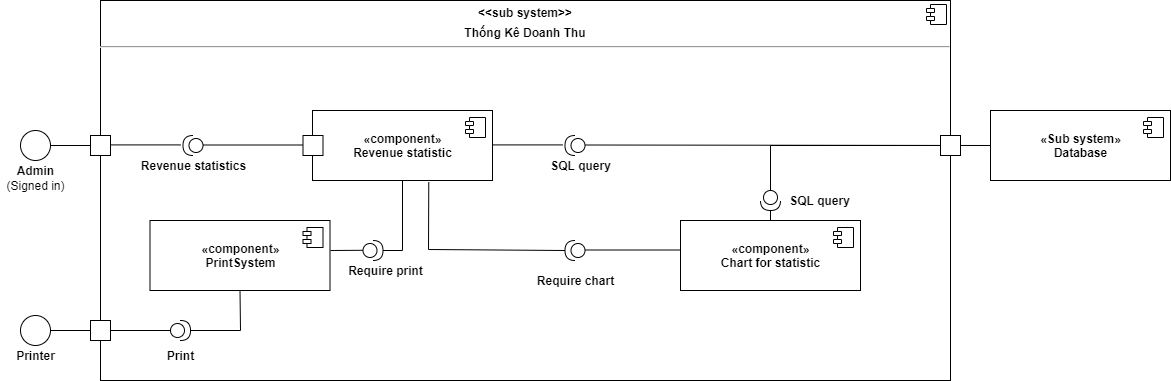

The diagram above was exported from draw.io. Its source (the exported page's mxGraphModel, read from the mxfile embedded in the PNG):
<mxGraphModel dx="1038" dy="513" grid="1" gridSize="10" guides="1" tooltips="1" connect="1" arrows="1" fold="1" page="1" pageScale="1" pageWidth="850" pageHeight="1100" math="0" shadow="0">
  <root>
    <mxCell id="0" />
    <mxCell id="1" parent="0" />
    <mxCell id="xZReQKWORSzAOxrQlU4o-2" value="&lt;p style=&quot;margin: 0px ; margin-top: 6px ; text-align: center&quot;&gt;&lt;b&gt;&amp;lt;&amp;lt;sub system&amp;gt;&amp;gt;&lt;/b&gt;&lt;/p&gt;&lt;p style=&quot;margin: 0px ; margin-top: 6px ; text-align: center&quot;&gt;&lt;b&gt;Thống Kê Doanh Thu&lt;/b&gt;&lt;/p&gt;&lt;hr&gt;&lt;p style=&quot;margin: 0px ; margin-left: 8px&quot;&gt;&lt;br&gt;&lt;/p&gt;" style="align=left;overflow=fill;html=1;dropTarget=0;" vertex="1" parent="1">
      <mxGeometry x="450" y="190" width="850" height="380" as="geometry" />
    </mxCell>
    <mxCell id="xZReQKWORSzAOxrQlU4o-3" value="" style="shape=component;jettyWidth=8;jettyHeight=4;" vertex="1" parent="xZReQKWORSzAOxrQlU4o-2">
      <mxGeometry x="1" width="20" height="20" relative="1" as="geometry">
        <mxPoint x="-24" y="4" as="offset" />
      </mxGeometry>
    </mxCell>
    <mxCell id="vMrg6rdY8FvyUvgbF5E_-4" value="&lt;b&gt;«component»&lt;br&gt;Revenue statistic&lt;br&gt;&lt;/b&gt;" style="html=1;dropTarget=0;" parent="1" vertex="1">
      <mxGeometry x="662" y="300" width="180" height="70" as="geometry" />
    </mxCell>
    <mxCell id="vMrg6rdY8FvyUvgbF5E_-5" value="" style="shape=module;jettyWidth=8;jettyHeight=4;" parent="vMrg6rdY8FvyUvgbF5E_-4" vertex="1">
      <mxGeometry x="1" width="20" height="20" relative="1" as="geometry">
        <mxPoint x="-27" y="7" as="offset" />
      </mxGeometry>
    </mxCell>
    <mxCell id="vMrg6rdY8FvyUvgbF5E_-6" value="" style="ellipse;fillColor=#ffffff;strokeColor=#000000;" parent="1" vertex="1">
      <mxGeometry x="370" y="320" width="30" height="30" as="geometry" />
    </mxCell>
    <mxCell id="vMrg6rdY8FvyUvgbF5E_-7" value="" style="fontStyle=0;labelPosition=right;verticalLabelPosition=middle;align=left;verticalAlign=middle;spacingLeft=2;html=1;" parent="1" vertex="1">
      <mxGeometry x="440" y="325" width="20" height="20" as="geometry" />
    </mxCell>
    <mxCell id="vMrg6rdY8FvyUvgbF5E_-8" value="" style="endArrow=none;html=1;rounded=0;exitX=1;exitY=0.5;exitDx=0;exitDy=0;entryX=0;entryY=0.5;entryDx=0;entryDy=0;" parent="1" source="vMrg6rdY8FvyUvgbF5E_-6" target="vMrg6rdY8FvyUvgbF5E_-7" edge="1">
      <mxGeometry width="50" height="50" relative="1" as="geometry">
        <mxPoint x="490" y="445" as="sourcePoint" />
        <mxPoint x="540" y="395" as="targetPoint" />
      </mxGeometry>
    </mxCell>
    <mxCell id="vMrg6rdY8FvyUvgbF5E_-9" value="&lt;b&gt;Admin&lt;/b&gt;" style="text;html=1;align=center;verticalAlign=middle;resizable=0;points=[];autosize=1;strokeColor=none;fillColor=none;" parent="1" vertex="1">
      <mxGeometry x="360" y="350" width="50" height="20" as="geometry" />
    </mxCell>
    <mxCell id="vMrg6rdY8FvyUvgbF5E_-10" value="(Signed in)" style="text;html=1;align=center;verticalAlign=middle;resizable=0;points=[];autosize=1;strokeColor=none;fillColor=none;" parent="1" vertex="1">
      <mxGeometry x="350" y="365" width="70" height="20" as="geometry" />
    </mxCell>
    <mxCell id="vMrg6rdY8FvyUvgbF5E_-11" value="" style="edgeStyle=none;rounded=0;orthogonalLoop=1;jettySize=auto;html=1;endArrow=none;endFill=0;entryX=1;entryY=0.5;entryDx=0;entryDy=0;entryPerimeter=0;" parent="1" edge="1">
      <mxGeometry relative="1" as="geometry">
        <mxPoint x="460" y="334.40999999999997" as="sourcePoint" />
        <mxPoint x="530" y="334.40999999999997" as="targetPoint" />
      </mxGeometry>
    </mxCell>
    <mxCell id="vMrg6rdY8FvyUvgbF5E_-12" value="" style="shape=providedRequiredInterface;html=1;verticalLabelPosition=bottom;sketch=0;align=center;rotation=-180;" parent="1" vertex="1">
      <mxGeometry x="532.5" y="325" width="20" height="20" as="geometry" />
    </mxCell>
    <mxCell id="vMrg6rdY8FvyUvgbF5E_-13" value="" style="edgeStyle=none;rounded=0;orthogonalLoop=1;jettySize=auto;html=1;entryX=0;entryY=0.5;entryDx=0;entryDy=0;endArrow=none;endFill=0;startArrow=none;exitX=0;exitY=0.5;exitDx=0;exitDy=0;exitPerimeter=0;" parent="1" edge="1">
      <mxGeometry relative="1" as="geometry">
        <mxPoint x="552.5" y="334.5" as="sourcePoint" />
        <mxPoint x="652.5" y="334.5" as="targetPoint" />
      </mxGeometry>
    </mxCell>
    <mxCell id="vMrg6rdY8FvyUvgbF5E_-14" value="" style="whiteSpace=wrap;html=1;aspect=fixed;align=center;" parent="1" vertex="1">
      <mxGeometry x="652.5" y="325" width="20" height="20" as="geometry" />
    </mxCell>
    <mxCell id="vMrg6rdY8FvyUvgbF5E_-15" value="&lt;b&gt;Revenue statistics&lt;/b&gt;" style="text;html=1;align=center;verticalAlign=middle;resizable=0;points=[];autosize=1;strokeColor=none;fillColor=none;" parent="1" vertex="1">
      <mxGeometry x="482.5" y="345" width="120" height="20" as="geometry" />
    </mxCell>
    <mxCell id="vMrg6rdY8FvyUvgbF5E_-16" value="" style="edgeStyle=none;rounded=0;orthogonalLoop=1;jettySize=auto;html=1;endArrow=none;endFill=0;entryX=1;entryY=0.5;entryDx=0;entryDy=0;entryPerimeter=0;" parent="1" edge="1">
      <mxGeometry relative="1" as="geometry">
        <mxPoint x="842" y="334.40999999999985" as="sourcePoint" />
        <mxPoint x="912" y="334.40999999999985" as="targetPoint" />
      </mxGeometry>
    </mxCell>
    <mxCell id="vMrg6rdY8FvyUvgbF5E_-17" value="" style="shape=providedRequiredInterface;html=1;verticalLabelPosition=bottom;sketch=0;align=center;rotation=-180;" parent="1" vertex="1">
      <mxGeometry x="914.5" y="325" width="20" height="20" as="geometry" />
    </mxCell>
    <mxCell id="vMrg6rdY8FvyUvgbF5E_-18" value="" style="edgeStyle=none;rounded=0;orthogonalLoop=1;jettySize=auto;html=1;entryX=0;entryY=0.5;entryDx=0;entryDy=0;endArrow=none;endFill=0;startArrow=none;exitX=0;exitY=0.5;exitDx=0;exitDy=0;exitPerimeter=0;" parent="1" target="vMrg6rdY8FvyUvgbF5E_-20" edge="1">
      <mxGeometry relative="1" as="geometry">
        <mxPoint x="934.5" y="334.5" as="sourcePoint" />
        <mxPoint x="1034.5" y="334.5" as="targetPoint" />
      </mxGeometry>
    </mxCell>
    <mxCell id="vMrg6rdY8FvyUvgbF5E_-19" value="&lt;b&gt;SQL query&lt;/b&gt;" style="text;html=1;align=center;verticalAlign=middle;resizable=0;points=[];autosize=1;strokeColor=none;fillColor=none;" parent="1" vertex="1">
      <mxGeometry x="890" y="345" width="80" height="20" as="geometry" />
    </mxCell>
    <mxCell id="vMrg6rdY8FvyUvgbF5E_-20" value="&lt;b&gt;«Sub system»&lt;br&gt;Database&lt;br&gt;&lt;/b&gt;" style="html=1;dropTarget=0;" parent="1" vertex="1">
      <mxGeometry x="1340" y="300" width="180" height="70" as="geometry" />
    </mxCell>
    <mxCell id="vMrg6rdY8FvyUvgbF5E_-21" value="" style="shape=module;jettyWidth=8;jettyHeight=4;" parent="vMrg6rdY8FvyUvgbF5E_-20" vertex="1">
      <mxGeometry x="1" width="20" height="20" relative="1" as="geometry">
        <mxPoint x="-27" y="7" as="offset" />
      </mxGeometry>
    </mxCell>
    <mxCell id="vMrg6rdY8FvyUvgbF5E_-22" value="" style="edgeStyle=none;rounded=0;orthogonalLoop=1;jettySize=auto;html=1;endArrow=none;endFill=0;entryX=1;entryY=0.5;entryDx=0;entryDy=0;entryPerimeter=0;exitX=0.646;exitY=1.024;exitDx=0;exitDy=0;exitPerimeter=0;" parent="1" source="vMrg6rdY8FvyUvgbF5E_-4" target="vMrg6rdY8FvyUvgbF5E_-23" edge="1">
      <mxGeometry relative="1" as="geometry">
        <mxPoint x="790" y="439.40999999999985" as="sourcePoint" />
        <mxPoint x="860" y="439.40999999999985" as="targetPoint" />
        <Array as="points">
          <mxPoint x="778" y="439" />
        </Array>
      </mxGeometry>
    </mxCell>
    <mxCell id="vMrg6rdY8FvyUvgbF5E_-23" value="" style="shape=providedRequiredInterface;html=1;verticalLabelPosition=bottom;sketch=0;align=center;rotation=-180;" parent="1" vertex="1">
      <mxGeometry x="914.5" y="430" width="20" height="20" as="geometry" />
    </mxCell>
    <mxCell id="vMrg6rdY8FvyUvgbF5E_-24" value="" style="edgeStyle=none;rounded=0;orthogonalLoop=1;jettySize=auto;html=1;entryX=0;entryY=0.5;entryDx=0;entryDy=0;endArrow=none;endFill=0;startArrow=none;exitX=0;exitY=0.5;exitDx=0;exitDy=0;exitPerimeter=0;" parent="1" edge="1">
      <mxGeometry relative="1" as="geometry">
        <mxPoint x="934.5" y="439.5" as="sourcePoint" />
        <mxPoint x="1034.5" y="439.5" as="targetPoint" />
      </mxGeometry>
    </mxCell>
    <mxCell id="vMrg6rdY8FvyUvgbF5E_-25" value="&lt;b&gt;«component»&lt;br&gt;PrintSystem&lt;br&gt;&lt;/b&gt;" style="html=1;dropTarget=0;" parent="1" vertex="1">
      <mxGeometry x="499.5" y="410" width="180" height="70" as="geometry" />
    </mxCell>
    <mxCell id="vMrg6rdY8FvyUvgbF5E_-26" value="" style="shape=module;jettyWidth=8;jettyHeight=4;" parent="vMrg6rdY8FvyUvgbF5E_-25" vertex="1">
      <mxGeometry x="1" width="20" height="20" relative="1" as="geometry">
        <mxPoint x="-27" y="7" as="offset" />
      </mxGeometry>
    </mxCell>
    <mxCell id="vMrg6rdY8FvyUvgbF5E_-27" value="&lt;b&gt;Require print&lt;/b&gt;" style="text;html=1;align=center;verticalAlign=middle;resizable=0;points=[];autosize=1;strokeColor=none;fillColor=none;" parent="1" vertex="1">
      <mxGeometry x="690" y="450" width="90" height="20" as="geometry" />
    </mxCell>
    <mxCell id="vMrg6rdY8FvyUvgbF5E_-28" value="" style="edgeStyle=none;rounded=0;orthogonalLoop=1;jettySize=auto;html=1;endArrow=none;endFill=0;entryX=1;entryY=0.5;entryDx=0;entryDy=0;entryPerimeter=0;" parent="1" edge="1">
      <mxGeometry relative="1" as="geometry">
        <mxPoint x="680" y="440" as="sourcePoint" />
        <mxPoint x="717.5" y="439.7599999999999" as="targetPoint" />
      </mxGeometry>
    </mxCell>
    <mxCell id="vMrg6rdY8FvyUvgbF5E_-29" value="" style="shape=providedRequiredInterface;html=1;verticalLabelPosition=bottom;sketch=0;align=center;rotation=0;" parent="1" vertex="1">
      <mxGeometry x="712.5" y="430" width="20" height="20" as="geometry" />
    </mxCell>
    <mxCell id="vMrg6rdY8FvyUvgbF5E_-30" value="" style="edgeStyle=none;rounded=0;orthogonalLoop=1;jettySize=auto;html=1;entryX=0.5;entryY=1;entryDx=0;entryDy=0;endArrow=none;endFill=0;startArrow=none;exitX=1;exitY=0.5;exitDx=0;exitDy=0;exitPerimeter=0;" parent="1" source="vMrg6rdY8FvyUvgbF5E_-29" target="vMrg6rdY8FvyUvgbF5E_-4" edge="1">
      <mxGeometry relative="1" as="geometry">
        <mxPoint x="662" y="460" as="sourcePoint" />
        <mxPoint x="762" y="460" as="targetPoint" />
        <Array as="points">
          <mxPoint x="752" y="440" />
        </Array>
      </mxGeometry>
    </mxCell>
    <mxCell id="vMrg6rdY8FvyUvgbF5E_-31" value="&lt;b&gt;«component»&lt;br&gt;Chart for statistic&lt;br&gt;&lt;/b&gt;" style="html=1;dropTarget=0;" parent="1" vertex="1">
      <mxGeometry x="1030" y="410" width="180" height="70" as="geometry" />
    </mxCell>
    <mxCell id="vMrg6rdY8FvyUvgbF5E_-32" value="" style="shape=module;jettyWidth=8;jettyHeight=4;" parent="vMrg6rdY8FvyUvgbF5E_-31" vertex="1">
      <mxGeometry x="1" width="20" height="20" relative="1" as="geometry">
        <mxPoint x="-27" y="7" as="offset" />
      </mxGeometry>
    </mxCell>
    <mxCell id="vMrg6rdY8FvyUvgbF5E_-33" value="&lt;b&gt;Require chart&lt;/b&gt;" style="text;html=1;align=center;verticalAlign=middle;resizable=0;points=[];autosize=1;strokeColor=none;fillColor=none;" parent="1" vertex="1">
      <mxGeometry x="880" y="460" width="90" height="20" as="geometry" />
    </mxCell>
    <mxCell id="vMrg6rdY8FvyUvgbF5E_-35" value="" style="shape=providedRequiredInterface;html=1;verticalLabelPosition=bottom;sketch=0;align=center;rotation=0;" parent="1" vertex="1">
      <mxGeometry x="520" y="510" width="20" height="20" as="geometry" />
    </mxCell>
    <mxCell id="vMrg6rdY8FvyUvgbF5E_-36" value="" style="edgeStyle=none;rounded=0;orthogonalLoop=1;jettySize=auto;html=1;endArrow=none;endFill=0;startArrow=none;exitX=1;exitY=0.5;exitDx=0;exitDy=0;" parent="1" source="vMrg6rdY8FvyUvgbF5E_-37" edge="1">
      <mxGeometry relative="1" as="geometry">
        <mxPoint x="814.5" y="519.66" as="sourcePoint" />
        <mxPoint x="520" y="520" as="targetPoint" />
      </mxGeometry>
    </mxCell>
    <mxCell id="vMrg6rdY8FvyUvgbF5E_-37" value="" style="fontStyle=0;labelPosition=right;verticalLabelPosition=middle;align=left;verticalAlign=middle;spacingLeft=2;html=1;" parent="1" vertex="1">
      <mxGeometry x="440" y="510" width="20" height="20" as="geometry" />
    </mxCell>
    <mxCell id="vMrg6rdY8FvyUvgbF5E_-38" value="" style="ellipse;fillColor=#ffffff;strokeColor=#000000;" parent="1" vertex="1">
      <mxGeometry x="370" y="505" width="30" height="30" as="geometry" />
    </mxCell>
    <mxCell id="vMrg6rdY8FvyUvgbF5E_-39" value="" style="endArrow=none;html=1;rounded=0;exitX=1;exitY=0.5;exitDx=0;exitDy=0;entryX=0;entryY=0.5;entryDx=0;entryDy=0;" parent="1" source="vMrg6rdY8FvyUvgbF5E_-38" edge="1">
      <mxGeometry width="50" height="50" relative="1" as="geometry">
        <mxPoint x="490" y="630" as="sourcePoint" />
        <mxPoint x="440" y="520" as="targetPoint" />
      </mxGeometry>
    </mxCell>
    <mxCell id="vMrg6rdY8FvyUvgbF5E_-40" value="&lt;b&gt;Printer&lt;/b&gt;" style="text;html=1;align=center;verticalAlign=middle;resizable=0;points=[];autosize=1;strokeColor=none;fillColor=none;" parent="1" vertex="1">
      <mxGeometry x="360" y="535" width="50" height="20" as="geometry" />
    </mxCell>
    <mxCell id="vMrg6rdY8FvyUvgbF5E_-41" value="&lt;b&gt;Print&lt;/b&gt;" style="text;html=1;align=center;verticalAlign=middle;resizable=0;points=[];autosize=1;strokeColor=none;fillColor=none;" parent="1" vertex="1">
      <mxGeometry x="510" y="535" width="40" height="20" as="geometry" />
    </mxCell>
    <mxCell id="2CSixEtNtDSVD-xfm6N7-1" value="" style="edgeStyle=none;rounded=0;orthogonalLoop=1;jettySize=auto;html=1;endArrow=none;endFill=0;startArrow=none;exitX=1;exitY=0.5;exitDx=0;exitDy=0;exitPerimeter=0;entryX=0.5;entryY=1;entryDx=0;entryDy=0;" parent="1" source="vMrg6rdY8FvyUvgbF5E_-35" target="vMrg6rdY8FvyUvgbF5E_-25" edge="1">
      <mxGeometry relative="1" as="geometry">
        <mxPoint x="602.5" y="519.5" as="sourcePoint" />
        <mxPoint x="722.5" y="519.5" as="targetPoint" />
        <Array as="points">
          <mxPoint x="590" y="520" />
        </Array>
      </mxGeometry>
    </mxCell>
    <mxCell id="2CSixEtNtDSVD-xfm6N7-2" value="" style="shape=providedRequiredInterface;html=1;verticalLabelPosition=bottom;sketch=0;align=center;rotation=90;" parent="1" vertex="1">
      <mxGeometry x="1110" y="380" width="20" height="20" as="geometry" />
    </mxCell>
    <mxCell id="2CSixEtNtDSVD-xfm6N7-4" value="&lt;b&gt;SQL query&lt;/b&gt;" style="text;html=1;align=center;verticalAlign=middle;resizable=0;points=[];autosize=1;strokeColor=none;fillColor=none;" parent="1" vertex="1">
      <mxGeometry x="1129" y="380" width="80" height="20" as="geometry" />
    </mxCell>
    <mxCell id="2CSixEtNtDSVD-xfm6N7-5" value="" style="edgeStyle=none;rounded=0;orthogonalLoop=1;jettySize=auto;html=1;endArrow=none;endFill=0;entryX=0;entryY=0.5;entryDx=0;entryDy=0;exitX=0;exitY=0.5;exitDx=0;exitDy=0;exitPerimeter=0;" parent="1" source="2CSixEtNtDSVD-xfm6N7-2" target="vMrg6rdY8FvyUvgbF5E_-20" edge="1">
      <mxGeometry relative="1" as="geometry">
        <mxPoint x="852" y="344.40999999999985" as="sourcePoint" />
        <mxPoint x="922" y="344.40999999999985" as="targetPoint" />
        <Array as="points">
          <mxPoint x="1120" y="335" />
        </Array>
      </mxGeometry>
    </mxCell>
    <mxCell id="2CSixEtNtDSVD-xfm6N7-6" value="" style="edgeStyle=none;rounded=0;orthogonalLoop=1;jettySize=auto;html=1;endArrow=none;endFill=0;entryX=1;entryY=0.5;entryDx=0;entryDy=0;entryPerimeter=0;exitX=0.5;exitY=0;exitDx=0;exitDy=0;" parent="1" source="vMrg6rdY8FvyUvgbF5E_-31" target="2CSixEtNtDSVD-xfm6N7-2" edge="1">
      <mxGeometry relative="1" as="geometry">
        <mxPoint x="862" y="354.40999999999985" as="sourcePoint" />
        <mxPoint x="932" y="354.40999999999985" as="targetPoint" />
      </mxGeometry>
    </mxCell>
    <mxCell id="6rIsnRhneVeURO3LXjgf-1" value="" style="fontStyle=0;labelPosition=right;verticalLabelPosition=middle;align=left;verticalAlign=middle;spacingLeft=2;html=1;" parent="1" vertex="1">
      <mxGeometry x="1290" y="325" width="20" height="20" as="geometry" />
    </mxCell>
  </root>
</mxGraphModel>